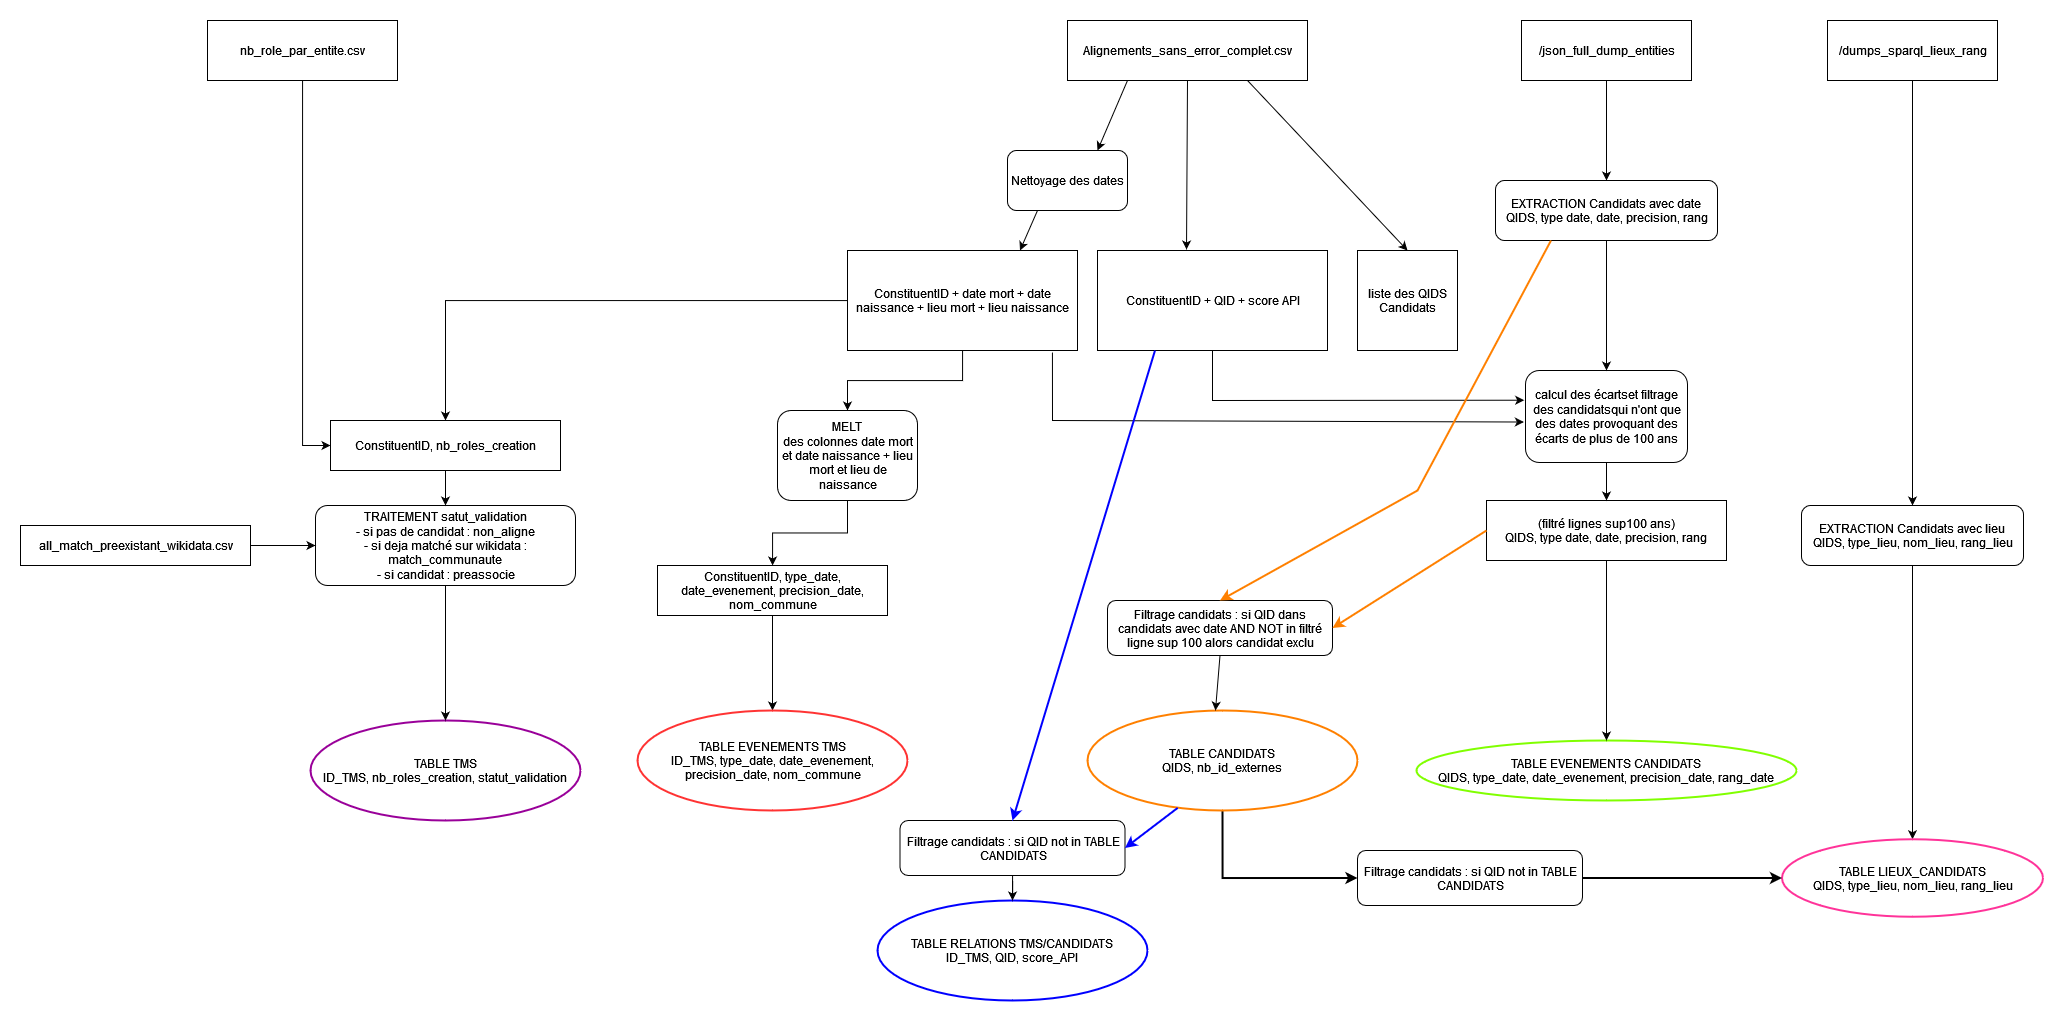

The diagram above was exported from draw.io. Its source (the exported page's mxGraphModel, read from the mxfile embedded in the PNG):
<mxGraphModel dx="3070" dy="1049" grid="1" gridSize="10" guides="1" tooltips="1" connect="1" arrows="1" fold="1" page="1" pageScale="1" pageWidth="1169" pageHeight="827" math="0" shadow="0">
  <root>
    <mxCell id="0" />
    <mxCell id="1" parent="0" />
    <mxCell id="winDV5gmMQwNTO9xhGxt-1" value="Alignements_sans_error_complet.csv" style="rounded=0;whiteSpace=wrap;html=1;" parent="1" vertex="1">
      <mxGeometry x="-40" y="60" width="240" height="60" as="geometry" />
    </mxCell>
    <mxCell id="winDV5gmMQwNTO9xhGxt-2" value="/json_full_dump_entities" style="rounded=0;whiteSpace=wrap;html=1;" parent="1" vertex="1">
      <mxGeometry x="414" y="60" width="170" height="60" as="geometry" />
    </mxCell>
    <mxCell id="qNH8EjZLRCFYv-xr3u9g-13" style="edgeStyle=orthogonalEdgeStyle;rounded=0;orthogonalLoop=1;jettySize=auto;html=1;" parent="1" source="winDV5gmMQwNTO9xhGxt-3" target="qNH8EjZLRCFYv-xr3u9g-12" edge="1">
      <mxGeometry relative="1" as="geometry" />
    </mxCell>
    <mxCell id="winDV5gmMQwNTO9xhGxt-3" value="/dumps_sparql_lieux_rang" style="rounded=0;whiteSpace=wrap;html=1;" parent="1" vertex="1">
      <mxGeometry x="720" y="60" width="170" height="60" as="geometry" />
    </mxCell>
    <mxCell id="winDV5gmMQwNTO9xhGxt-4" value="" style="endArrow=classic;html=1;rounded=0;exitX=0.75;exitY=1;exitDx=0;exitDy=0;entryX=0.5;entryY=0;entryDx=0;entryDy=0;" parent="1" source="winDV5gmMQwNTO9xhGxt-1" target="winDV5gmMQwNTO9xhGxt-5" edge="1">
      <mxGeometry width="50" height="50" relative="1" as="geometry">
        <mxPoint x="100" y="200" as="sourcePoint" />
        <mxPoint x="190" y="200" as="targetPoint" />
      </mxGeometry>
    </mxCell>
    <mxCell id="winDV5gmMQwNTO9xhGxt-5" value="liste des QIDS Candidats " style="rounded=0;whiteSpace=wrap;html=1;" parent="1" vertex="1">
      <mxGeometry x="250" y="290" width="100" height="100" as="geometry" />
    </mxCell>
    <mxCell id="winDV5gmMQwNTO9xhGxt-47" style="edgeStyle=orthogonalEdgeStyle;rounded=0;orthogonalLoop=1;jettySize=auto;html=1;entryX=0.5;entryY=0;entryDx=0;entryDy=0;" parent="1" source="winDV5gmMQwNTO9xhGxt-6" target="winDV5gmMQwNTO9xhGxt-44" edge="1">
      <mxGeometry relative="1" as="geometry" />
    </mxCell>
    <mxCell id="qNH8EjZLRCFYv-xr3u9g-1" style="edgeStyle=orthogonalEdgeStyle;rounded=0;orthogonalLoop=1;jettySize=auto;html=1;entryX=0.5;entryY=0;entryDx=0;entryDy=0;" parent="1" source="winDV5gmMQwNTO9xhGxt-6" target="winDV5gmMQwNTO9xhGxt-49" edge="1">
      <mxGeometry relative="1" as="geometry" />
    </mxCell>
    <mxCell id="winDV5gmMQwNTO9xhGxt-6" value="ConstituentID + date mort + date naissance + lieu mort + lieu naissance" style="rounded=0;whiteSpace=wrap;html=1;" parent="1" vertex="1">
      <mxGeometry x="-260" y="290" width="230" height="100" as="geometry" />
    </mxCell>
    <mxCell id="winDV5gmMQwNTO9xhGxt-8" value="" style="endArrow=classic;html=1;rounded=0;exitX=0.25;exitY=1;exitDx=0;exitDy=0;entryX=0.75;entryY=0;entryDx=0;entryDy=0;" parent="1" source="winDV5gmMQwNTO9xhGxt-17" target="winDV5gmMQwNTO9xhGxt-6" edge="1">
      <mxGeometry width="50" height="50" relative="1" as="geometry">
        <mxPoint x="140" y="120" as="sourcePoint" />
        <mxPoint x="140" y="230" as="targetPoint" />
      </mxGeometry>
    </mxCell>
    <mxCell id="winDV5gmMQwNTO9xhGxt-9" value="ConstituentID + QID + score API" style="rounded=0;whiteSpace=wrap;html=1;" parent="1" vertex="1">
      <mxGeometry x="-10" y="290" width="230" height="100" as="geometry" />
    </mxCell>
    <mxCell id="winDV5gmMQwNTO9xhGxt-10" value="" style="endArrow=classic;html=1;rounded=0;exitX=0.5;exitY=1;exitDx=0;exitDy=0;entryX=0.387;entryY=-0.01;entryDx=0;entryDy=0;entryPerimeter=0;" parent="1" source="winDV5gmMQwNTO9xhGxt-1" target="winDV5gmMQwNTO9xhGxt-9" edge="1">
      <mxGeometry width="50" height="50" relative="1" as="geometry">
        <mxPoint x="120" y="200" as="sourcePoint" />
        <mxPoint x="170" y="150" as="targetPoint" />
      </mxGeometry>
    </mxCell>
    <mxCell id="winDV5gmMQwNTO9xhGxt-11" value="calcul des écartset filtrage des candidatsqui n'ont que des dates provoquant des écarts de plus de 100 ans " style="rounded=1;whiteSpace=wrap;html=1;" parent="1" vertex="1">
      <mxGeometry x="418" y="410" width="162" height="92" as="geometry" />
    </mxCell>
    <mxCell id="winDV5gmMQwNTO9xhGxt-12" value="" style="endArrow=classic;html=1;rounded=0;exitX=0.5;exitY=1;exitDx=0;exitDy=0;entryX=0.5;entryY=0;entryDx=0;entryDy=0;" parent="1" source="winDV5gmMQwNTO9xhGxt-2" target="winDV5gmMQwNTO9xhGxt-13" edge="1">
      <mxGeometry width="50" height="50" relative="1" as="geometry">
        <mxPoint x="480" y="200" as="sourcePoint" />
        <mxPoint x="530" y="150" as="targetPoint" />
      </mxGeometry>
    </mxCell>
    <mxCell id="winDV5gmMQwNTO9xhGxt-13" value="EXTRACTION Candidats avec date&lt;br&gt;QIDS, type date, date, precision, rang" style="rounded=1;whiteSpace=wrap;html=1;" parent="1" vertex="1">
      <mxGeometry x="388" y="220" width="222" height="60" as="geometry" />
    </mxCell>
    <mxCell id="winDV5gmMQwNTO9xhGxt-15" value="" style="endArrow=classic;html=1;rounded=0;exitX=0.891;exitY=1.02;exitDx=0;exitDy=0;exitPerimeter=0;entryX=-0.01;entryY=0.56;entryDx=0;entryDy=0;entryPerimeter=0;" parent="1" source="winDV5gmMQwNTO9xhGxt-6" target="winDV5gmMQwNTO9xhGxt-11" edge="1">
      <mxGeometry width="50" height="50" relative="1" as="geometry">
        <mxPoint x="390" y="400" as="sourcePoint" />
        <mxPoint x="410" y="460" as="targetPoint" />
        <Array as="points">
          <mxPoint x="-55" y="460" />
        </Array>
      </mxGeometry>
    </mxCell>
    <mxCell id="winDV5gmMQwNTO9xhGxt-16" value="" style="endArrow=classic;html=1;rounded=0;exitX=0.5;exitY=1;exitDx=0;exitDy=0;entryX=0.5;entryY=0;entryDx=0;entryDy=0;" parent="1" source="winDV5gmMQwNTO9xhGxt-13" target="winDV5gmMQwNTO9xhGxt-11" edge="1">
      <mxGeometry width="50" height="50" relative="1" as="geometry">
        <mxPoint x="390" y="400" as="sourcePoint" />
        <mxPoint x="440" y="350" as="targetPoint" />
      </mxGeometry>
    </mxCell>
    <mxCell id="winDV5gmMQwNTO9xhGxt-18" value="" style="endArrow=classic;html=1;rounded=0;exitX=0.25;exitY=1;exitDx=0;exitDy=0;entryX=0.75;entryY=0;entryDx=0;entryDy=0;" parent="1" source="winDV5gmMQwNTO9xhGxt-1" target="winDV5gmMQwNTO9xhGxt-17" edge="1">
      <mxGeometry width="50" height="50" relative="1" as="geometry">
        <mxPoint x="20" y="120" as="sourcePoint" />
        <mxPoint x="-87" y="230" as="targetPoint" />
      </mxGeometry>
    </mxCell>
    <mxCell id="winDV5gmMQwNTO9xhGxt-17" value="Nettoyage des dates" style="rounded=1;whiteSpace=wrap;html=1;" parent="1" vertex="1">
      <mxGeometry x="-100" y="190" width="120" height="60" as="geometry" />
    </mxCell>
    <mxCell id="winDV5gmMQwNTO9xhGxt-23" value="&lt;div&gt;(filtré lignes sup100 ans)&lt;/div&gt;&lt;div&gt;QIDS, type date, date, precision, rang&lt;br&gt;&lt;/div&gt;" style="rounded=0;whiteSpace=wrap;html=1;" parent="1" vertex="1">
      <mxGeometry x="379" y="540" width="240" height="60" as="geometry" />
    </mxCell>
    <mxCell id="winDV5gmMQwNTO9xhGxt-24" value="" style="endArrow=classic;html=1;rounded=0;exitX=0.5;exitY=1;exitDx=0;exitDy=0;entryX=-0.008;entryY=0.323;entryDx=0;entryDy=0;entryPerimeter=0;" parent="1" source="winDV5gmMQwNTO9xhGxt-9" target="winDV5gmMQwNTO9xhGxt-11" edge="1">
      <mxGeometry width="50" height="50" relative="1" as="geometry">
        <mxPoint x="270" y="430" as="sourcePoint" />
        <mxPoint x="48" y="440" as="targetPoint" />
        <Array as="points">
          <mxPoint x="105" y="440" />
        </Array>
      </mxGeometry>
    </mxCell>
    <mxCell id="winDV5gmMQwNTO9xhGxt-25" value="" style="endArrow=classic;html=1;rounded=0;entryX=0.5;entryY=0;entryDx=0;entryDy=0;exitX=0.5;exitY=1;exitDx=0;exitDy=0;" parent="1" target="winDV5gmMQwNTO9xhGxt-23" edge="1" source="winDV5gmMQwNTO9xhGxt-11">
      <mxGeometry width="50" height="50" relative="1" as="geometry">
        <mxPoint x="499" y="520" as="sourcePoint" />
        <mxPoint x="498.65999999999997" y="640" as="targetPoint" />
      </mxGeometry>
    </mxCell>
    <mxCell id="qNH8EjZLRCFYv-xr3u9g-17" style="edgeStyle=orthogonalEdgeStyle;rounded=0;orthogonalLoop=1;jettySize=auto;html=1;entryX=0;entryY=0.5;entryDx=0;entryDy=0;strokeColor=light-dark(#000000,#FF3399);strokeWidth=2;" parent="1" source="winDV5gmMQwNTO9xhGxt-28" target="qNH8EjZLRCFYv-xr3u9g-16" edge="1">
      <mxGeometry relative="1" as="geometry" />
    </mxCell>
    <mxCell id="winDV5gmMQwNTO9xhGxt-28" value="&lt;div&gt;TABLE CANDIDATS&lt;/div&gt;&lt;div&gt;QIDS, nb_id_externes&lt;br&gt;&lt;/div&gt;" style="ellipse;whiteSpace=wrap;html=1;strokeColor=light-dark(#FF8000,#FF8000);strokeWidth=2;" parent="1" vertex="1">
      <mxGeometry x="-20" y="750" width="270" height="100" as="geometry" />
    </mxCell>
    <mxCell id="winDV5gmMQwNTO9xhGxt-29" value="&lt;div&gt;TABLE EVENEMENTS CANDIDATS&lt;/div&gt;&lt;div&gt;QIDS, type_date, date_evenement, precision_date, rang_date&lt;br&gt;&lt;/div&gt;" style="ellipse;whiteSpace=wrap;html=1;strokeColor=light-dark(#80FF00,#80FF00);strokeWidth=2;" parent="1" vertex="1">
      <mxGeometry x="309" y="780" width="380" height="60" as="geometry" />
    </mxCell>
    <mxCell id="winDV5gmMQwNTO9xhGxt-30" value="" style="endArrow=classic;html=1;rounded=0;entryX=0.5;entryY=0;entryDx=0;entryDy=0;exitX=0.5;exitY=1;exitDx=0;exitDy=0;" parent="1" source="winDV5gmMQwNTO9xhGxt-23" target="winDV5gmMQwNTO9xhGxt-29" edge="1">
      <mxGeometry width="50" height="50" relative="1" as="geometry">
        <mxPoint x="400" y="610" as="sourcePoint" />
        <mxPoint x="450" y="560" as="targetPoint" />
      </mxGeometry>
    </mxCell>
    <mxCell id="winDV5gmMQwNTO9xhGxt-32" value="Filtrage candidats : si QID dans candidats avec date AND NOT in filtré ligne sup 100 alors candidat exclu " style="rounded=1;whiteSpace=wrap;html=1;" parent="1" vertex="1">
      <mxGeometry y="640" width="225" height="55" as="geometry" />
    </mxCell>
    <mxCell id="winDV5gmMQwNTO9xhGxt-33" value="" style="endArrow=classic;html=1;rounded=0;entryX=0.5;entryY=0;entryDx=0;entryDy=0;exitX=0.25;exitY=1;exitDx=0;exitDy=0;strokeColor=light-dark(#FF8000,#FF8000);strokeWidth=2;" parent="1" source="winDV5gmMQwNTO9xhGxt-13" target="winDV5gmMQwNTO9xhGxt-32" edge="1">
      <mxGeometry width="50" height="50" relative="1" as="geometry">
        <mxPoint x="400" y="520" as="sourcePoint" />
        <mxPoint x="450" y="470" as="targetPoint" />
        <Array as="points">
          <mxPoint x="310" y="530" />
        </Array>
      </mxGeometry>
    </mxCell>
    <mxCell id="winDV5gmMQwNTO9xhGxt-34" value="" style="endArrow=classic;html=1;rounded=0;entryX=1;entryY=0.5;entryDx=0;entryDy=0;strokeColor=light-dark(#FF8000,#FF8000);strokeWidth=2;exitX=0;exitY=0.5;exitDx=0;exitDy=0;" parent="1" source="winDV5gmMQwNTO9xhGxt-23" target="winDV5gmMQwNTO9xhGxt-32" edge="1">
      <mxGeometry width="50" height="50" relative="1" as="geometry">
        <mxPoint x="599" y="540" as="sourcePoint" />
        <mxPoint x="280" y="890" as="targetPoint" />
        <Array as="points" />
      </mxGeometry>
    </mxCell>
    <mxCell id="winDV5gmMQwNTO9xhGxt-35" value="" style="endArrow=classic;html=1;rounded=0;entryX=0.474;entryY=0;entryDx=0;entryDy=0;entryPerimeter=0;exitX=0.5;exitY=1;exitDx=0;exitDy=0;" parent="1" source="winDV5gmMQwNTO9xhGxt-32" target="winDV5gmMQwNTO9xhGxt-28" edge="1">
      <mxGeometry width="50" height="50" relative="1" as="geometry">
        <mxPoint x="400" y="520" as="sourcePoint" />
        <mxPoint x="450" y="470" as="targetPoint" />
      </mxGeometry>
    </mxCell>
    <mxCell id="winDV5gmMQwNTO9xhGxt-46" style="edgeStyle=orthogonalEdgeStyle;rounded=0;orthogonalLoop=1;jettySize=auto;html=1;entryX=0;entryY=0.5;entryDx=0;entryDy=0;" parent="1" source="winDV5gmMQwNTO9xhGxt-36" target="winDV5gmMQwNTO9xhGxt-44" edge="1">
      <mxGeometry relative="1" as="geometry" />
    </mxCell>
    <mxCell id="winDV5gmMQwNTO9xhGxt-36" value="nb_role_par_entite.csv" style="rounded=0;whiteSpace=wrap;html=1;" parent="1" vertex="1">
      <mxGeometry x="-900" y="60" width="190" height="60" as="geometry" />
    </mxCell>
    <mxCell id="winDV5gmMQwNTO9xhGxt-38" value="&lt;div&gt;TABLE TMS&lt;br&gt;ID_TMS, nb_roles_creation, statut_validation&lt;br&gt;&lt;/div&gt;" style="ellipse;whiteSpace=wrap;html=1;strokeColor=light-dark(#990099,#990099);strokeWidth=2;" parent="1" vertex="1">
      <mxGeometry x="-797" y="760" width="270" height="100" as="geometry" />
    </mxCell>
    <mxCell id="winDV5gmMQwNTO9xhGxt-51" style="edgeStyle=orthogonalEdgeStyle;rounded=0;orthogonalLoop=1;jettySize=auto;html=1;entryX=0.5;entryY=0;entryDx=0;entryDy=0;" parent="1" source="winDV5gmMQwNTO9xhGxt-39" target="winDV5gmMQwNTO9xhGxt-38" edge="1">
      <mxGeometry relative="1" as="geometry" />
    </mxCell>
    <mxCell id="winDV5gmMQwNTO9xhGxt-39" value="TRAITEMENT satut_validation&lt;br&gt;- si pas de candidat : non_aligne&lt;br&gt;- si deja matché sur wikidata : match_communaute&lt;br&gt;- si candidat : preassocie" style="rounded=1;whiteSpace=wrap;html=1;" parent="1" vertex="1">
      <mxGeometry x="-792" y="545" width="260" height="80" as="geometry" />
    </mxCell>
    <mxCell id="winDV5gmMQwNTO9xhGxt-41" value="all_match_preexistant_wikidata.csv" style="rounded=0;whiteSpace=wrap;html=1;" parent="1" vertex="1">
      <mxGeometry x="-1087" y="565" width="230" height="40" as="geometry" />
    </mxCell>
    <mxCell id="winDV5gmMQwNTO9xhGxt-42" value="" style="endArrow=classic;html=1;rounded=0;exitX=1;exitY=0.5;exitDx=0;exitDy=0;entryX=0;entryY=0.5;entryDx=0;entryDy=0;" parent="1" source="winDV5gmMQwNTO9xhGxt-41" target="winDV5gmMQwNTO9xhGxt-39" edge="1">
      <mxGeometry width="50" height="50" relative="1" as="geometry">
        <mxPoint x="-340" y="550" as="sourcePoint" />
        <mxPoint x="-290" y="500" as="targetPoint" />
      </mxGeometry>
    </mxCell>
    <mxCell id="winDV5gmMQwNTO9xhGxt-43" value="" style="endArrow=classic;html=1;rounded=0;exitX=0.5;exitY=1;exitDx=0;exitDy=0;entryX=0.5;entryY=0;entryDx=0;entryDy=0;" parent="1" source="winDV5gmMQwNTO9xhGxt-44" target="winDV5gmMQwNTO9xhGxt-39" edge="1">
      <mxGeometry width="50" height="50" relative="1" as="geometry">
        <mxPoint x="-340" y="550" as="sourcePoint" />
        <mxPoint x="-290" y="500" as="targetPoint" />
      </mxGeometry>
    </mxCell>
    <mxCell id="winDV5gmMQwNTO9xhGxt-44" value="ConstituentID, nb_roles_creation" style="rounded=0;whiteSpace=wrap;html=1;" parent="1" vertex="1">
      <mxGeometry x="-777" y="460" width="230" height="50" as="geometry" />
    </mxCell>
    <mxCell id="qNH8EjZLRCFYv-xr3u9g-6" style="edgeStyle=orthogonalEdgeStyle;rounded=0;orthogonalLoop=1;jettySize=auto;html=1;entryX=0.5;entryY=0;entryDx=0;entryDy=0;" parent="1" source="winDV5gmMQwNTO9xhGxt-48" target="qNH8EjZLRCFYv-xr3u9g-5" edge="1">
      <mxGeometry relative="1" as="geometry" />
    </mxCell>
    <mxCell id="winDV5gmMQwNTO9xhGxt-48" value="ConstituentID, type_date, date_evenement, precision_date, nom_commune" style="rounded=0;whiteSpace=wrap;html=1;" parent="1" vertex="1">
      <mxGeometry x="-450" y="605" width="230" height="50" as="geometry" />
    </mxCell>
    <mxCell id="qNH8EjZLRCFYv-xr3u9g-3" style="edgeStyle=orthogonalEdgeStyle;rounded=0;orthogonalLoop=1;jettySize=auto;html=1;" parent="1" source="winDV5gmMQwNTO9xhGxt-49" target="winDV5gmMQwNTO9xhGxt-48" edge="1">
      <mxGeometry relative="1" as="geometry" />
    </mxCell>
    <mxCell id="winDV5gmMQwNTO9xhGxt-49" value="MELT &lt;br&gt;des colonnes date mort et date naissance + lieu mort et lieu de naissance" style="rounded=1;whiteSpace=wrap;html=1;" parent="1" vertex="1">
      <mxGeometry x="-330" y="450" width="140" height="90" as="geometry" />
    </mxCell>
    <mxCell id="qNH8EjZLRCFYv-xr3u9g-4" style="edgeStyle=orthogonalEdgeStyle;rounded=0;orthogonalLoop=1;jettySize=auto;html=1;entryX=0.5;entryY=0;entryDx=0;entryDy=0;" parent="1" edge="1">
      <mxGeometry relative="1" as="geometry">
        <mxPoint x="-125" y="560" as="targetPoint" />
      </mxGeometry>
    </mxCell>
    <mxCell id="qNH8EjZLRCFYv-xr3u9g-5" value="&lt;div&gt;TABLE EVENEMENTS TMS&lt;br&gt;ID_TMS, type_date, date_evenement, precision_date, nom_commune&lt;/div&gt;" style="ellipse;whiteSpace=wrap;html=1;strokeColor=light-dark(#FF3333,#FF3333);strokeWidth=2;" parent="1" vertex="1">
      <mxGeometry x="-470" y="750" width="270" height="100" as="geometry" />
    </mxCell>
    <mxCell id="qNH8EjZLRCFYv-xr3u9g-7" value="&lt;div&gt;TABLE RELATIONS TMS/CANDIDATS&lt;br&gt;ID_TMS, QID, score_API&lt;br&gt;&lt;/div&gt;" style="ellipse;whiteSpace=wrap;html=1;strokeColor=light-dark(#0000FF,#0000FF);strokeWidth=2;" parent="1" vertex="1">
      <mxGeometry x="-230" y="940" width="270" height="100" as="geometry" />
    </mxCell>
    <mxCell id="qNH8EjZLRCFYv-xr3u9g-11" style="edgeStyle=orthogonalEdgeStyle;rounded=0;orthogonalLoop=1;jettySize=auto;html=1;entryX=0.5;entryY=0;entryDx=0;entryDy=0;" parent="1" source="qNH8EjZLRCFYv-xr3u9g-8" target="qNH8EjZLRCFYv-xr3u9g-7" edge="1">
      <mxGeometry relative="1" as="geometry" />
    </mxCell>
    <mxCell id="qNH8EjZLRCFYv-xr3u9g-8" value="Filtrage candidats : si QID not in TABLE CANDIDATS " style="rounded=1;whiteSpace=wrap;html=1;" parent="1" vertex="1">
      <mxGeometry x="-207.5" y="860" width="225" height="55" as="geometry" />
    </mxCell>
    <mxCell id="qNH8EjZLRCFYv-xr3u9g-9" value="" style="endArrow=classic;html=1;rounded=0;exitX=0.25;exitY=1;exitDx=0;exitDy=0;entryX=0.5;entryY=0;entryDx=0;entryDy=0;strokeColor=light-dark(#0000FF,#0000FF);strokeWidth=2;" parent="1" source="winDV5gmMQwNTO9xhGxt-9" target="qNH8EjZLRCFYv-xr3u9g-8" edge="1">
      <mxGeometry width="50" height="50" relative="1" as="geometry">
        <mxPoint x="-40" y="710" as="sourcePoint" />
        <mxPoint x="10" y="660" as="targetPoint" />
      </mxGeometry>
    </mxCell>
    <mxCell id="qNH8EjZLRCFYv-xr3u9g-10" value="" style="endArrow=classic;html=1;rounded=0;exitX=0.334;exitY=0.974;exitDx=0;exitDy=0;entryX=1;entryY=0.5;entryDx=0;entryDy=0;fillColor=#0050ef;strokeColor=light-dark(#0000FF,#0000FF);strokeWidth=2;exitPerimeter=0;" parent="1" source="winDV5gmMQwNTO9xhGxt-28" target="qNH8EjZLRCFYv-xr3u9g-8" edge="1">
      <mxGeometry width="50" height="50" relative="1" as="geometry">
        <mxPoint x="-40" y="710" as="sourcePoint" />
        <mxPoint x="10" y="660" as="targetPoint" />
      </mxGeometry>
    </mxCell>
    <mxCell id="qNH8EjZLRCFYv-xr3u9g-12" value="EXTRACTION Candidats avec lieu&lt;br&gt;QIDS, type_lieu, nom_lieu, rang_lieu" style="rounded=1;whiteSpace=wrap;html=1;" parent="1" vertex="1">
      <mxGeometry x="694" y="545" width="222" height="60" as="geometry" />
    </mxCell>
    <mxCell id="qNH8EjZLRCFYv-xr3u9g-14" value="" style="endArrow=classic;html=1;rounded=0;exitX=0.5;exitY=1;exitDx=0;exitDy=0;" parent="1" source="qNH8EjZLRCFYv-xr3u9g-12" target="qNH8EjZLRCFYv-xr3u9g-15" edge="1">
      <mxGeometry width="50" height="50" relative="1" as="geometry">
        <mxPoint x="690" y="310" as="sourcePoint" />
        <mxPoint x="805" y="400" as="targetPoint" />
      </mxGeometry>
    </mxCell>
    <mxCell id="qNH8EjZLRCFYv-xr3u9g-15" value="&lt;div&gt;TABLE LIEUX_CANDIDATS&lt;br&gt;&lt;/div&gt;&lt;div&gt;QIDS, type_lieu, nom_lieu, rang_lieu&lt;br&gt;&lt;/div&gt;" style="ellipse;whiteSpace=wrap;html=1;strokeColor=light-dark(#FF3399,#FF3399);strokeWidth=2;" parent="1" vertex="1">
      <mxGeometry x="674.5" y="878.75" width="261" height="77.5" as="geometry" />
    </mxCell>
    <mxCell id="qNH8EjZLRCFYv-xr3u9g-18" style="edgeStyle=orthogonalEdgeStyle;rounded=0;orthogonalLoop=1;jettySize=auto;html=1;entryX=0;entryY=0.5;entryDx=0;entryDy=0;strokeColor=light-dark(#000000,#FF3399);startSize=12;strokeWidth=2;" parent="1" source="qNH8EjZLRCFYv-xr3u9g-16" target="qNH8EjZLRCFYv-xr3u9g-15" edge="1">
      <mxGeometry relative="1" as="geometry" />
    </mxCell>
    <mxCell id="qNH8EjZLRCFYv-xr3u9g-16" value="Filtrage candidats : si QID not in TABLE CANDIDATS " style="rounded=1;whiteSpace=wrap;html=1;" parent="1" vertex="1">
      <mxGeometry x="250" y="890" width="225" height="55" as="geometry" />
    </mxCell>
  </root>
</mxGraphModel>